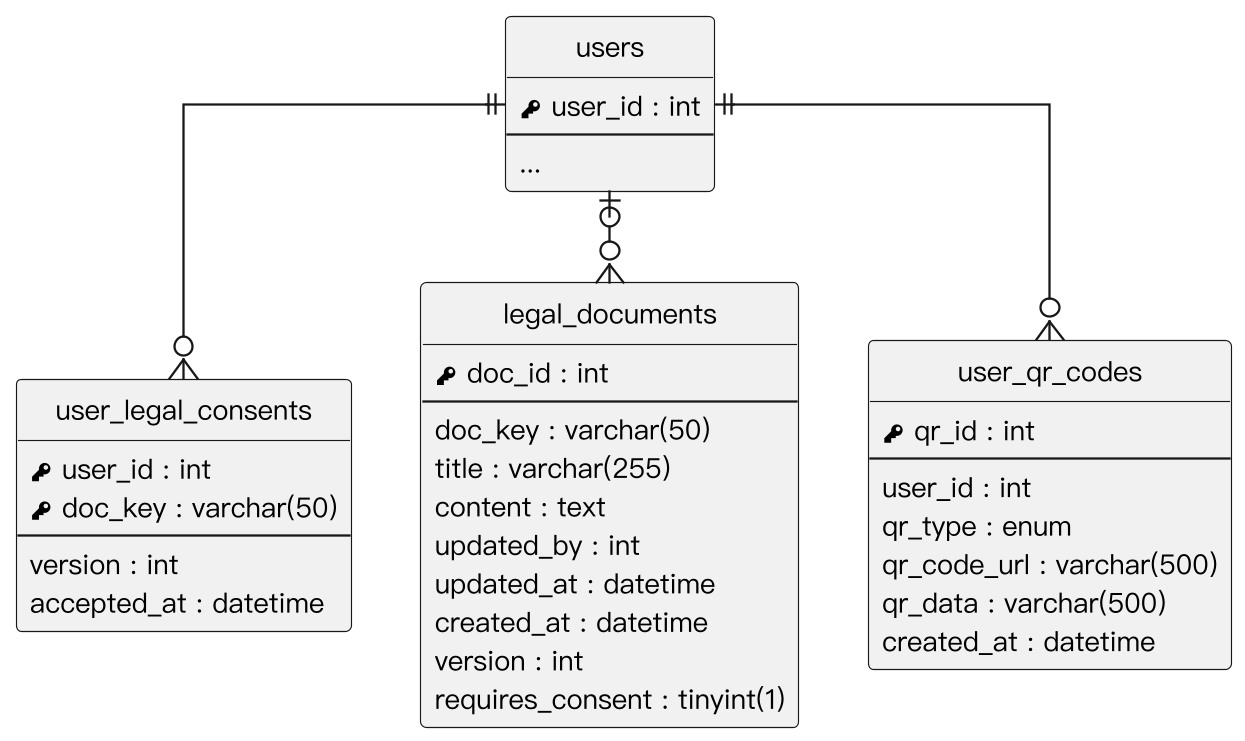

The diagram above was rendered by PlantUML. Its source (embedded in the PNG):
@startuml
skinparam monochrome true
skinparam shadowing false
skinparam dpi 220
skinparam defaultFontName "PingFang TC"
skinparam defaultFontSize 12
skinparam linetype ortho
skinparam nodesep 30
skinparam ranksep 40
hide circle
hide empty methods

entity "users" as users {
  {field} <&key> user_id : int
  --
  ...
}
entity "user_legal_consents" as user_legal_consents {
  {field} <&key> user_id : int
  {field} <&key> doc_key : varchar(50)
  --
  {field} version : int
  {field} accepted_at : datetime
}
entity "legal_documents" as legal_documents {
  {field} <&key> doc_id : int
  --
  {field} doc_key : varchar(50)
  {field} title : varchar(255)
  {field} content : text
  {field} updated_by : int
  {field} updated_at : datetime
  {field} created_at : datetime
  {field} version : int
  {field} requires_consent : tinyint(1)
}
entity "user_qr_codes" as user_qr_codes {
  {field} <&key> qr_id : int
  --
  {field} user_id : int
  {field} qr_type : enum
  {field} qr_code_url : varchar(500)
  {field} qr_data : varchar(500)
  {field} created_at : datetime
}
users ||--o{ user_legal_consents
users |o--o{ legal_documents
users ||--o{ user_qr_codes
@enduml